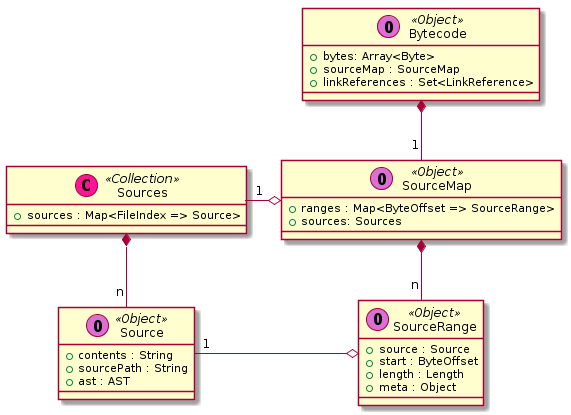

The diagram above was rendered by PlantUML. Its source (embedded in the PNG):
@startuml

class Bytecode << (O,orchid) Object >> {
 + bytes: Array<Byte>
 + sourceMap : SourceMap
 + linkReferences : Set<LinkReference>
}

class Source << (O,orchid) Object >> {
 + contents : String
 + sourcePath : String
 + ast : AST
}

class Sources << (C,deeppink) Collection >> {
 + sources : Map<FileIndex => Source>
}

class SourceMap << (O,orchid) Object >> {
 + ranges : Map<ByteOffset => SourceRange>
 + sources: Sources
}

class SourceRange << (O,orchid) Object >> {
 + source : Source
 + start : ByteOffset
 + length : Length
 + meta : Object
}

Bytecode *-- "1" SourceMap

SourceMap o-left- "1" Sources
SourceMap *-- "n" SourceRange
SourceRange o-left- "1" Source

Sources *-- "n" Source

@enduml